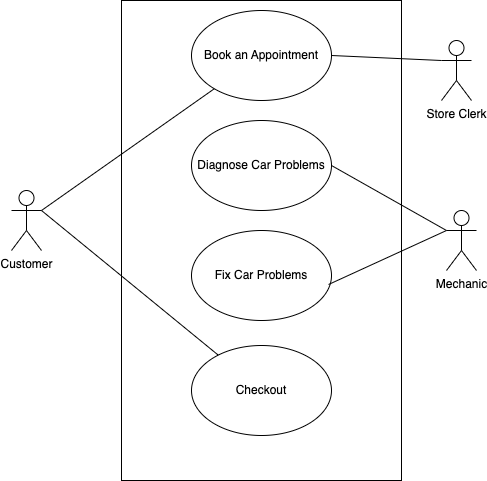

The diagram above was exported from draw.io. Its source (the exported page's mxGraphModel, read from the mxfile embedded in the PNG):
<mxGraphModel dx="954" dy="591" grid="1" gridSize="10" guides="1" tooltips="1" connect="1" arrows="1" fold="1" page="1" pageScale="1" pageWidth="1400" pageHeight="850" math="0" shadow="0">
  <root>
    <mxCell id="0" />
    <mxCell id="1" parent="0" />
    <mxCell id="2zezhpM-UouO0I5K_s2Z-1" value="" style="rounded=0;whiteSpace=wrap;html=1;" vertex="1" parent="1">
      <mxGeometry x="360" y="80" width="280" height="480" as="geometry" />
    </mxCell>
    <mxCell id="2zezhpM-UouO0I5K_s2Z-2" value="Customer" style="shape=umlActor;verticalLabelPosition=bottom;verticalAlign=top;html=1;outlineConnect=0;" vertex="1" parent="1">
      <mxGeometry x="250" y="270" width="30" height="60" as="geometry" />
    </mxCell>
    <mxCell id="2zezhpM-UouO0I5K_s2Z-4" value="Store Clerk" style="shape=umlActor;verticalLabelPosition=bottom;verticalAlign=top;html=1;outlineConnect=0;" vertex="1" parent="1">
      <mxGeometry x="680" y="120" width="30" height="60" as="geometry" />
    </mxCell>
    <mxCell id="2zezhpM-UouO0I5K_s2Z-5" value="Mechanic" style="shape=umlActor;verticalLabelPosition=bottom;verticalAlign=top;html=1;outlineConnect=0;" vertex="1" parent="1">
      <mxGeometry x="685" y="290" width="30" height="60" as="geometry" />
    </mxCell>
    <mxCell id="2zezhpM-UouO0I5K_s2Z-8" value="Book an Appointment" style="ellipse;whiteSpace=wrap;html=1;" vertex="1" parent="1">
      <mxGeometry x="430" y="90" width="140" height="90" as="geometry" />
    </mxCell>
    <mxCell id="2zezhpM-UouO0I5K_s2Z-9" value="Diagnose Car Problems" style="ellipse;whiteSpace=wrap;html=1;" vertex="1" parent="1">
      <mxGeometry x="430" y="200" width="140" height="90" as="geometry" />
    </mxCell>
    <mxCell id="2zezhpM-UouO0I5K_s2Z-10" value="Checkout" style="ellipse;whiteSpace=wrap;html=1;" vertex="1" parent="1">
      <mxGeometry x="430" y="425" width="140" height="90" as="geometry" />
    </mxCell>
    <mxCell id="2zezhpM-UouO0I5K_s2Z-11" value="Fix Car Problems" style="ellipse;whiteSpace=wrap;html=1;" vertex="1" parent="1">
      <mxGeometry x="430" y="310" width="140" height="90" as="geometry" />
    </mxCell>
    <mxCell id="2zezhpM-UouO0I5K_s2Z-14" value="" style="endArrow=none;html=1;rounded=0;" edge="1" parent="1" target="2zezhpM-UouO0I5K_s2Z-8">
      <mxGeometry width="50" height="50" relative="1" as="geometry">
        <mxPoint x="280" y="290" as="sourcePoint" />
        <mxPoint x="330" y="240" as="targetPoint" />
      </mxGeometry>
    </mxCell>
    <mxCell id="2zezhpM-UouO0I5K_s2Z-15" value="" style="endArrow=none;html=1;rounded=0;entryX=0;entryY=0.3333333333333333;entryDx=0;entryDy=0;entryPerimeter=0;exitX=1;exitY=0.5;exitDx=0;exitDy=0;" edge="1" parent="1" source="2zezhpM-UouO0I5K_s2Z-9" target="2zezhpM-UouO0I5K_s2Z-5">
      <mxGeometry width="50" height="50" relative="1" as="geometry">
        <mxPoint x="620" y="210" as="sourcePoint" />
        <mxPoint x="670" y="160" as="targetPoint" />
      </mxGeometry>
    </mxCell>
    <mxCell id="2zezhpM-UouO0I5K_s2Z-16" value="" style="endArrow=none;html=1;rounded=0;" edge="1" parent="1" target="2zezhpM-UouO0I5K_s2Z-10">
      <mxGeometry width="50" height="50" relative="1" as="geometry">
        <mxPoint x="280" y="290" as="sourcePoint" />
        <mxPoint x="300" y="410" as="targetPoint" />
      </mxGeometry>
    </mxCell>
    <mxCell id="2zezhpM-UouO0I5K_s2Z-17" value="" style="endArrow=none;html=1;rounded=0;entryX=0;entryY=0.3333333333333333;entryDx=0;entryDy=0;entryPerimeter=0;exitX=0.979;exitY=0.6;exitDx=0;exitDy=0;exitPerimeter=0;" edge="1" parent="1" source="2zezhpM-UouO0I5K_s2Z-11" target="2zezhpM-UouO0I5K_s2Z-5">
      <mxGeometry width="50" height="50" relative="1" as="geometry">
        <mxPoint x="580" y="255" as="sourcePoint" />
        <mxPoint x="695" y="200" as="targetPoint" />
      </mxGeometry>
    </mxCell>
    <mxCell id="2zezhpM-UouO0I5K_s2Z-18" value="" style="endArrow=none;html=1;rounded=0;exitX=1;exitY=0.5;exitDx=0;exitDy=0;entryX=0;entryY=0.3333333333333333;entryDx=0;entryDy=0;entryPerimeter=0;" edge="1" parent="1" source="2zezhpM-UouO0I5K_s2Z-8" target="2zezhpM-UouO0I5K_s2Z-4">
      <mxGeometry width="50" height="50" relative="1" as="geometry">
        <mxPoint x="640" y="450" as="sourcePoint" />
        <mxPoint x="740" y="280" as="targetPoint" />
      </mxGeometry>
    </mxCell>
  </root>
</mxGraphModel>